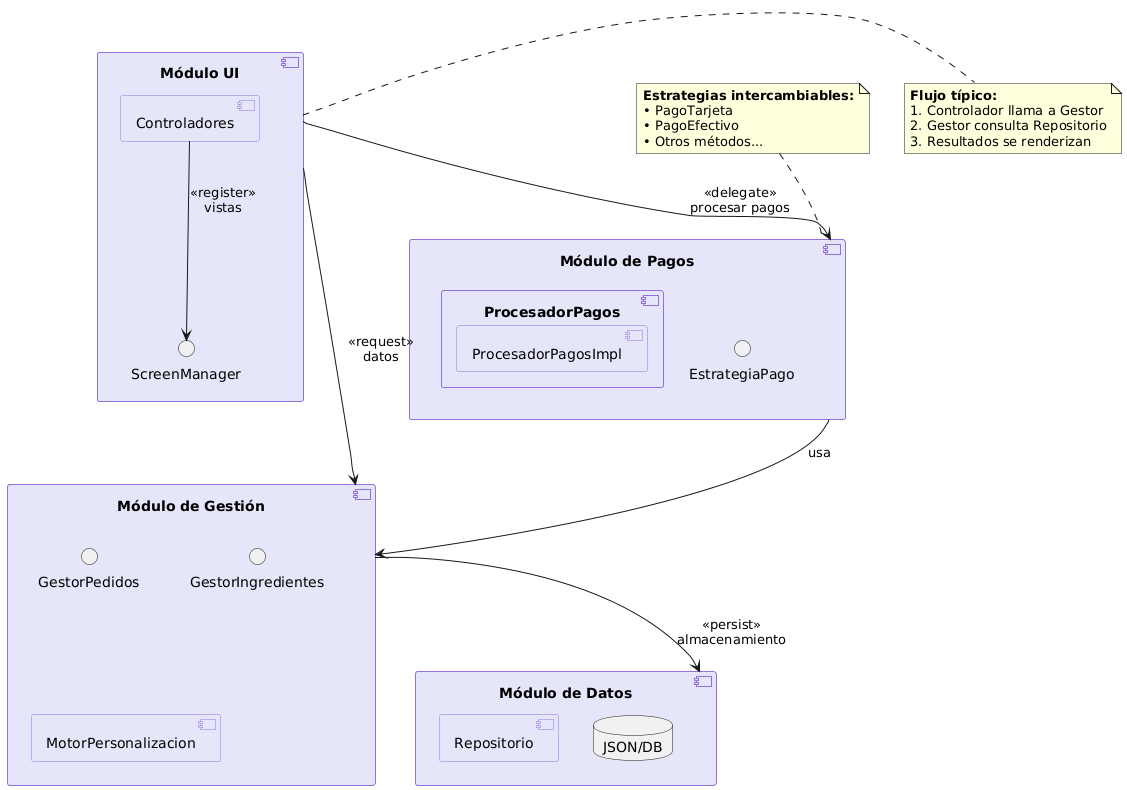

The diagram above was rendered by PlantUML. Its source (embedded in the PNG):
@startuml
skinparam component {
  BackgroundColor #E6E6FA
  BorderColor #9370DB
}

' ##############################
' #     COMPONENTES            #
' ##############################
component "Módulo de Pagos" as pagos {
  interface "EstrategiaPago" as EP
  component "ProcesadorPagos" as PP {
    [ProcesadorPagosImpl]
  }
}

component "Módulo de Gestión" as gestion {
  interface "GestorPedidos" as GP
  interface "GestorIngredientes" as GI
  component "MotorPersonalizacion" as MP
}

component "Módulo UI" as ui {
  interface "ScreenManager" as SM
  component "Controladores" as ctrl
}

component "Módulo de Datos" as datos {
  component "Repositorio" as repo
  database "JSON/DB" as db
}

' ##############################
' #     CONEXIONES             #
' ##############################
pagos --> gestion : usa
ui --> pagos : <<delegate>>\nprocesar pagos
ui --> gestion : <<request>>\ndatos
gestion --> datos : <<persist>>\nalmacenamiento
ctrl --> SM : <<register>>\nvistas

' ##############################
' #     DETALLES               #
' ##############################
note top of pagos
  <b>Estrategias intercambiables:</b>
  • PagoTarjeta
  • PagoEfectivo
  • Otros métodos...
end note

note right of ui
  <b>Flujo típico:</b>
  1. Controlador llama a Gestor
  2. Gestor consulta Repositorio
  3. Resultados se renderizan
end note
@enduml